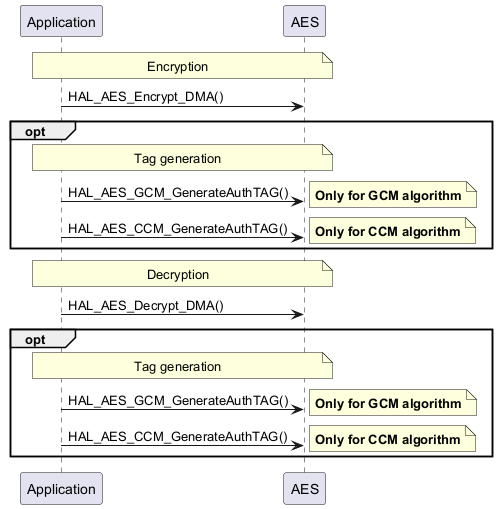

The diagram above was rendered by PlantUML. Its source (embedded in the PNG):
@startuml
participant "Application" as App
participant "AES" as AES

note over App,AES: Encryption
App -> AES: HAL_AES_Encrypt_DMA()

group opt
note over App,AES: Tag generation
App -> AES: HAL_AES_GCM_GenerateAuthTAG()
note right: **Only for GCM algorithm**
App -> AES: HAL_AES_CCM_GenerateAuthTAG()
note right: **Only for CCM algorithm**
end group

note over App,AES: Decryption
App -> AES: HAL_AES_Decrypt_DMA()

group opt
note over App,AES: Tag generation
App -> AES: HAL_AES_GCM_GenerateAuthTAG()
note right: **Only for GCM algorithm**
App -> AES: HAL_AES_CCM_GenerateAuthTAG()
note right: **Only for CCM algorithm**
end group

@enduml